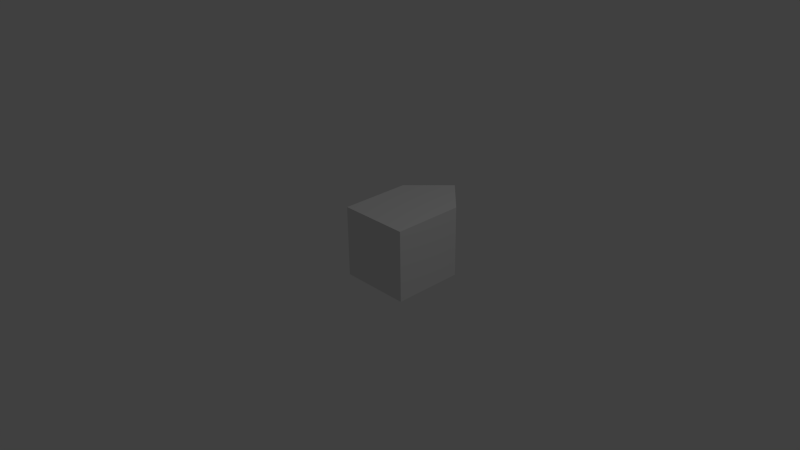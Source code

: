 # Source: building.blend  (saved by Blender 2.72.0; exported with 4.5.12 LTS)
import bpy
from mathutils import Matrix  # noqa: F401  (used for matrix-valued properties, if any)

bpy.ops.wm.read_factory_settings(use_empty=True)
scene = bpy.context.scene
scene.name = 'Scene'

# ---- collections
col_collection_1 = bpy.data.collections.new('Collection 1'); scene.collection.children.link(col_collection_1)

# ---- world
world_world = bpy.data.worlds.new('World'); scene.world = world_world
world_world.color = (0.05088, 0.05088, 0.05088)
world_world.use_sun_shadow = False
world_world.sun_shadow_jitter_overblur = 0.0
world_world.cycles.sampling_method = 'MANUAL'
world_world.cycles.sample_map_resolution = 256

# ---- cameras
cam_camera = bpy.data.cameras.new('Camera')
cam_camera.clip_end = 100.0
cam_camera.lens = 35.0
cam_camera.sensor_width = 32.0
cam_camera.sensor_height = 18.0
cam_camera.ortho_scale = 7.314
cam_camera.dof.focus_distance = 0.0
cam_camera.dof.aperture_fstop = 128.0

# ---- lights
light_lamp = bpy.data.lights.new('Lamp', 'POINT')
light_lamp.transmission_factor = 0.0
light_lamp.cutoff_distance = 30.0
light_lamp.energy = 100.0
light_lamp.shadow_buffer_clip_start = 1.001
light_lamp.shadow_soft_size = 0.1
light_lamp.shadow_maximum_resolution = 0.006
light_lamp.use_absolute_resolution = True
light_lamp.cycles.use_multiple_importance_sampling = False

# ---- meshes
me_cube_001 = bpy.data.meshes.new('Cube.001')
me_cube_001.from_pydata([(-1.0, 4.371e-08, 1.0), (-1.0, -4.371e-08, -1.0), (1.0, -4.371e-08, -1.0), (1.0, 4.371e-08, 1.0), (-1.0, 2.0, 1.0), (-1.0, 2.0, -1.0), (1.0, 2.0, -1.0), (1.0, 2.0, 1.0), (0.0, 3.0, 1.0), (0.0, 3.0, -1.0)], [], [(4, 5, 1, 0), (5, 6, 2, 1), (6, 7, 3, 2), (7, 4, 0, 3), (0, 1, 2, 3), (7, 6, 9, 8), (6, 5, 9), (5, 4, 8, 9), (4, 7, 8)])
me_cube_001.use_remesh_preserve_volume = False
me_cube_001.use_remesh_preserve_attributes = False
me_cube_001.use_mirror_vertex_groups = False
me_cube_001.update()

# ---- objects
ob_cube = bpy.data.objects.new('Cube', me_cube_001)
ob_lamp = bpy.data.objects.new('Lamp', light_lamp)
ob_camera = bpy.data.objects.new('Camera', cam_camera)

# ---- transforms, parenting, visibility, modifiers, constraints
ob_cube.location = (0.0, 0.0, 0.0)
ob_cube.scale = (0.5, 0.5, 0.5)
ob_cube.lineart.crease_threshold = 0.0
ob_lamp.location = (4.076, 1.005, 5.904)
ob_lamp.rotation_euler = (0.6503, 0.05522, 1.866)
ob_lamp.lock_rotations_4d = False
ob_lamp.empty_display_type = 'ARROWS'
ob_lamp.color = (0.0, 0.0, 0.0, 0.0)
ob_lamp.lineart.crease_threshold = 0.0
ob_camera.location = (7.481, -6.508, 5.344)
ob_camera.rotation_euler = (1.109, 0.01082, 0.8149)
ob_camera.lock_rotations_4d = False
ob_camera.empty_display_type = 'ARROWS'
ob_camera.color = (0.0, 0.0, 0.0, 0.0)
ob_camera.display_type = 'WIRE'
ob_camera.lineart.crease_threshold = 0.0

# ---- collection membership
col_collection_1.objects.link(ob_cube)
col_collection_1.objects.link(ob_lamp)
col_collection_1.objects.link(ob_camera)

# ---- scene / render settings (as saved in the file)
scene.camera = ob_camera
scene.frame_start = 1; scene.frame_end = 250; scene.frame_set(1)
scene.render.engine = 'BLENDER_EEVEE_NEXT'
scene.render.resolution_percentage = 50
scene.render.dither_intensity = 0.0
scene.cycles.use_denoising = False
scene.cycles.samples = 10
scene.cycles.sampling_pattern = 'TABULATED_SOBOL'
scene.cycles.light_sampling_threshold = 0.0
scene.cycles.use_adaptive_sampling = False
scene.cycles.use_light_tree = False
scene.cycles.blur_glossy = 0.0
scene.cycles.pixel_filter_type = 'GAUSSIAN'
scene.cycles.sample_clamp_indirect = 0.0
scene.view_settings.view_transform = 'Standard'
bpy.context.view_layer.update()
